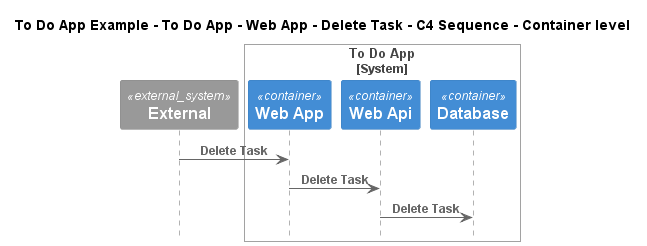

The diagram above was rendered by PlantUML. Its source (embedded in the PNG):
@startuml
!include ..\..\..\..\..\..\..\.c4s\C4_Sequence.puml

title To Do App Example - To Do App - Web App - Delete Task - C4 Sequence - Container level

System_Ext(C4InterFlow.SoftwareSystems.ExternalSystem, "External", "")

System_Boundary(ToDoAppExample.SoftwareSystems.ToDoApp, "To Do App")
    Container(ToDoAppExample.SoftwareSystems.ToDoApp.Containers.WebApp, "Web App", "", "")
    Container(ToDoAppExample.SoftwareSystems.ToDoApp.Containers.WebApi, "Web Api", "", "")
    Container(ToDoAppExample.SoftwareSystems.ToDoApp.Containers.Database, "Database", "", "")
Boundary_End()

Rel(C4InterFlow.SoftwareSystems.ExternalSystem, ToDoAppExample.SoftwareSystems.ToDoApp.Containers.WebApp, "Delete Task")
Rel(ToDoAppExample.SoftwareSystems.ToDoApp.Containers.WebApp, ToDoAppExample.SoftwareSystems.ToDoApp.Containers.WebApi, "Delete Task")
Rel(ToDoAppExample.SoftwareSystems.ToDoApp.Containers.WebApi, ToDoAppExample.SoftwareSystems.ToDoApp.Containers.Database, "Delete Task")


@enduml